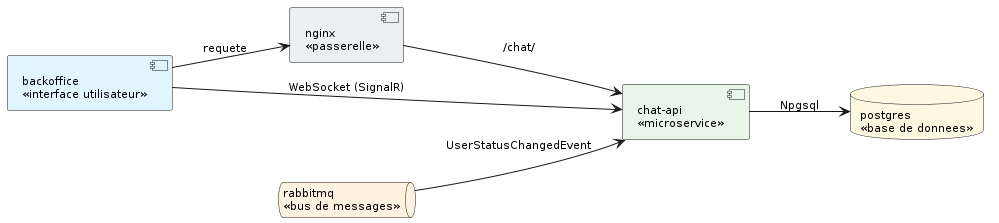

The diagram above was rendered by PlantUML. Its source (embedded in the PNG):
@startuml
skinparam style strictuml
skinparam packageStyle rectangle
skinparam classAttributeIconSize 0
skinparam shadowing false
skinparam defaultFontName Verdana
skinparam defaultFontSize 11
skinparam backgroundColor #FFFFFF
hide empty members
skinparam componentStyle rectangle
left to right direction

' 1. Clients
component "backoffice\n<<interface utilisateur>>" as BO #E1F5FE

' 2. Passerelle
component "nginx\n<<passerelle>>" as GW #ECEFF1

' 3. Service
component "chat-api\n<<microservice>>" as API #E8F5E9

' 4. Persistance et messagerie
database "postgres\n<<base de donnees>>" as BD #FFF8E1
queue "rabbitmq\n<<bus de messages>>" as MQ #FFF3E0

' Flux synchrone (HTTP), de gauche a droite
BO --> GW : requete
GW --> API : /chat/
API --> BD : Npgsql

' Flux asynchrone (AMQP) : une seule fleche par famille de cles
MQ --> API : UserStatusChangedEvent

' Flux temps reel
BO --> API : WebSocket (SignalR)
@enduml